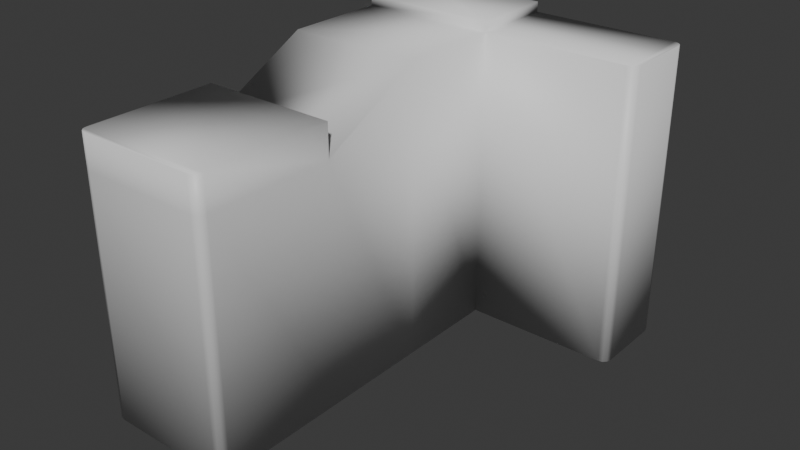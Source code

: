 # Source: rjsanf_2.blend  (saved by Blender 4.0.36; exported with 4.5.12 LTS)
import bpy
from mathutils import Matrix  # noqa: F401  (used for matrix-valued properties, if any)

bpy.ops.wm.read_factory_settings(use_empty=True)
scene = bpy.context.scene
scene.name = 'Scene'

# ---- collections
col_collection = bpy.data.collections.new('Collection'); scene.collection.children.link(col_collection)

# ---- materials (node trees are filled in below, after node groups)
mat_material = bpy.data.materials.new('Material')
mat_material.alpha_threshold = 0.0
mat_material.use_transparent_shadow = False
mat_material.roughness = 0.5
mat_material.line_color = (0.0, 0.0, 0.0, 1.0)

# ---- material node trees
mat_material.use_nodes = True; mat_material.node_tree.nodes.clear()
_N = mat_material.node_tree.nodes; _L = mat_material.node_tree.links
n0 = _N.new('ShaderNodeOutputMaterial'); n0.name = 'Material Output'; n0.location = (300, 300)
n1 = _N.new('ShaderNodeBsdfPrincipled'); n1.name = 'Principled BSDF'; n1.location = (10, 300)
n1.inputs[3].default_value = 1.45
_L.new(n1.outputs[0], n0.inputs[0])
n0.is_active_output = True

# ---- world
world_world = bpy.data.worlds.new('World'); scene.world = world_world
world_world.use_nodes = True; world_world.node_tree.nodes.clear()
_N = world_world.node_tree.nodes; _L = world_world.node_tree.links
n0 = _N.new('ShaderNodeOutputWorld'); n0.name = 'World Output'; n0.location = (300, 300)
n1 = _N.new('ShaderNodeBackground'); n1.name = 'Background'; n1.location = (10, 300)
n1.inputs[0].default_value = (0.05088, 0.05088, 0.05088, 1.0)
_L.new(n1.outputs[0], n0.inputs[0])
n0.is_active_output = True
world_world.color = (0.05088, 0.05088, 0.05088)
world_world.use_sun_shadow = False
world_world.sun_shadow_jitter_overblur = 0.0

# ---- meshes
me_cube = bpy.data.meshes.new('Cube')
me_cube.from_pydata([(3.402, 3.402, 5.694), (3.402, 3.402, -7.853), (-3.402, 3.402, 5.694), (-3.402, 3.402, -7.853), (3.402, 3.402, 4.061), (-3.402, 3.402, 4.061), (3.402, 8.727, -7.853), (-3.402, 8.727, -7.853), (3.402, 8.727, 6.793), (-3.402, 8.727, 6.793), (3.402, 18.05, -7.853), (3.402, 18.05, 6.793), (3.402, 13.84, 6.793), (-3.402, 13.84, 6.793), (3.402, 13.84, -7.853), (-3.402, 13.84, -7.853), (3.402, 18.05, 7.289), (3.402, 13.84, 7.289), (-3.402, 13.84, 7.289), (2.971, -3.402, 5.694), (3.402, -2.971, 5.694), (3.187, -3.344, 5.694), (3.344, -3.187, 5.694), (3.402, -2.971, -7.853), (2.971, -3.402, -7.853), (3.344, -3.187, -7.853), (3.187, -3.344, -7.853), (-3.402, -2.971, 5.694), (-2.971, -3.402, 5.694), (-3.344, -3.187, 5.694), (-3.187, -3.344, 5.694), (-2.971, -3.402, -7.853), (-3.402, -2.971, -7.853), (-3.187, -3.344, -7.853), (-3.344, -3.187, -7.853), (-3.402, -2.971, 4.061), (-2.971, -3.402, 4.061), (-3.344, -3.187, 4.061), (-3.187, -3.344, 4.061), (3.402, -2.971, 4.061), (2.971, -3.402, 4.061), (3.344, -3.187, 4.061), (3.187, -3.344, 4.061), (-3.402, 17.62, -7.853), (-2.971, 18.05, -7.853), (-3.344, 17.84, -7.853), (-3.187, 17.99, -7.853), (-3.402, 17.62, 6.793), (-2.971, 18.05, 6.793), (-3.344, 17.84, 6.793), (-3.187, 17.99, 6.793), (-2.971, 18.05, 7.289), (-3.402, 17.62, 7.289), (-3.187, 17.99, 7.289), (-3.344, 17.84, 7.289), (11.03, 17.62, 6.793), (10.6, 18.05, 6.793), (10.97, 17.84, 6.793), (10.81, 17.99, 6.793), (10.6, 18.05, -7.853), (11.03, 17.62, -7.853), (10.81, 17.99, -7.853), (10.97, 17.84, -7.853), (10.6, 13.84, 6.793), (11.03, 14.27, 6.793), (10.81, 13.89, 6.793), (10.97, 14.05, 6.793), (11.03, 14.27, -7.853), (10.6, 13.84, -7.853), (10.97, 14.05, -7.853), (10.81, 13.89, -7.853)], [], [(4, 0, 20, 39), (0, 2, 27, 29, 30, 28, 19, 21, 22, 20), (32, 35, 5, 3), (1, 4, 39, 23), (24, 40, 36, 31), (5, 2, 0, 4), (1, 3, 7, 6), (35, 27, 2, 5), (14, 15, 43, 45, 46, 44, 10), (3, 1, 23, 25, 26, 24, 31, 33, 34, 32), (12, 11, 16, 17), (4, 1, 6, 8), (3, 5, 9, 7), (5, 4, 8, 9), (15, 13, 47, 43), (11, 48, 51, 16), (44, 48, 11, 10), (6, 7, 15, 14), (7, 9, 13, 15), (8, 6, 14, 12), (9, 8, 12, 13), (10, 11, 56, 59), (13, 12, 17, 18), (18, 17, 16, 51, 53, 54, 52), (47, 13, 18, 52), (11, 12, 63, 65, 66, 64, 55, 57, 58, 56), (64, 67, 60, 55), (12, 14, 68, 63), (14, 10, 59, 61, 62, 60, 67, 69, 70, 68), (36, 28, 30, 38), (38, 30, 29, 37), (37, 29, 27, 35), (40, 24, 26, 42), (42, 26, 25, 41), (41, 25, 23, 39), (31, 36, 38, 33), (33, 38, 37, 34), (34, 37, 35, 32), (19, 40, 42, 21), (21, 42, 41, 22), (22, 41, 39, 20), (48, 44, 46, 50), (50, 46, 45, 49), (49, 45, 43, 47), (51, 48, 50, 53), (53, 50, 49, 54), (54, 49, 47, 52), (55, 60, 62, 57), (57, 62, 61, 58), (58, 61, 59, 56), (67, 64, 66, 69), (69, 66, 65, 70), (70, 65, 63, 68), (40, 19, 28, 36)])
me_cube.polygons.foreach_set('use_smooth', [True] * 54)
_uv = me_cube.uv_layers.new(name='UVMap')
_uv.uv.foreach_set('vector', [0.5646, 0.5, 0.625, 0.5, 0.625, 0.7342, 0.5646, 0.7342, 0.625, 0.5, 0.875, 0.5, 0.875, 0.7342, 0.8729, 0.7421, 0.8671, 0.7479, 0.8592, 0.75, 0.6408, 0.75, 0.6329, 0.7479, 0.6271, 0.7421, 0.625, 0.7342, 0.375, 0.01583, 0.5646, 0.01583, 0.5646, 0.25, 0.375, 0.25, 0.375, 0.5, 0.5646, 0.5, 0.5646, 0.7342, 0.375, 0.7342, 0.375, 0.7658, 0.5646, 0.7658, 0.5646, 0.9842, 0.375, 0.9842, 0.5646, 0.25, 0.625, 0.25, 0.625, 0.5, 0.5646, 0.5, 0.375, 0.5, 0.125, 0.5, 0.125, 0.5, 0.375, 0.5, 0.5646, 0.01583, 0.625, 0.01583, 0.625, 0.25, 0.5646, 0.25, 0.375, 0.5, 0.125, 0.5, 0.125, 0.5, 0.1271, 0.5, 0.1329, 0.5, 0.1408, 0.5, 0.375, 0.5, 0.125, 0.5, 0.375, 0.5, 0.375, 0.7342, 0.3729, 0.7421, 0.3671, 0.7479, 0.3592, 0.75, 0.1408, 0.75, 0.1329, 0.7479, 0.1271, 0.7421, 0.125, 0.7342, 0.5646, 0.5, 0.5646, 0.5, 0.5646, 0.5, 0.5646, 0.5, 0.5646, 0.5, 0.375, 0.5, 0.375, 0.5, 0.5646, 0.5, 0.375, 0.25, 0.5646, 0.25, 0.5646, 0.25, 0.375, 0.25, 0.5646, 0.25, 0.5646, 0.5, 0.5646, 0.5, 0.5646, 0.25, 0.375, 0.25, 0.5646, 0.25, 0.5646, 0.25, 0.375, 0.25, 0.5646, 0.5, 0.5646, 0.2658, 0.5646, 0.2658, 0.5646, 0.5, 0.375, 0.2658, 0.5646, 0.2658, 0.5646, 0.5, 0.375, 0.5, 0.375, 0.5, 0.125, 0.5, 0.125, 0.5, 0.375, 0.5, 0.375, 0.25, 0.5646, 0.25, 0.5646, 0.25, 0.375, 0.25, 0.5646, 0.5, 0.375, 0.5, 0.375, 0.5, 0.5646, 0.5, 0.5646, 0.25, 0.5646, 0.5, 0.5646, 0.5, 0.5646, 0.25, 0.375, 0.5, 0.5646, 0.5, 0.5646, 0.5, 0.375, 0.5, 0.5646, 0.25, 0.5646, 0.5, 0.5646, 0.5, 0.5646, 0.25, 0.5646, 0.25, 0.5646, 0.5, 0.5646, 0.5, 0.5646, 0.2658, 0.5646, 0.2579, 0.5646, 0.2507, 0.5646, 0.25, 0.5646, 0.25, 0.5646, 0.25, 0.5646, 0.25, 0.5646, 0.25, 0.5646, 0.5, 0.5646, 0.5, 0.5646, 0.5, 0.5646, 0.5, 0.5646, 0.5, 0.5646, 0.5, 0.5646, 0.5, 0.5646, 0.5, 0.5646, 0.5, 0.5646, 0.5, 0.5646, 0.5, 0.375, 0.5, 0.375, 0.5, 0.5646, 0.5, 0.5646, 0.5, 0.375, 0.5, 0.375, 0.5, 0.5646, 0.5, 0.375, 0.5, 0.375, 0.5, 0.375, 0.5, 0.375, 0.5, 0.375, 0.5, 0.375, 0.5, 0.375, 0.5, 0.375, 0.5, 0.375, 0.5, 0.375, 0.5, 0.5646, 0.9842, 0.625, 0.9842, 0.625, 1.0, 0.5646, 1.0, 0.5646, 0.0, 0.625, 0.0, 0.625, 0.007916, 0.5646, 0.007916, 0.5646, 0.007916, 0.625, 0.007916, 0.625, 0.01583, 0.5646, 0.01583, 0.5646, 0.7658, 0.375, 0.7658, 0.375, 0.7579, 0.5646, 0.7579, 0.5646, 0.7579, 0.375, 0.7579, 0.375, 0.7421, 0.5646, 0.7421, 0.5646, 0.7421, 0.375, 0.7421, 0.375, 0.7342, 0.5646, 0.7342, 0.375, 0.9842, 0.5646, 0.9842, 0.5646, 1.0, 0.375, 1.0, 0.375, 0.0, 0.5646, 0.0, 0.5646, 0.007916, 0.375, 0.007916, 0.375, 0.007916, 0.5646, 0.007916, 0.5646, 0.01583, 0.375, 0.01583, 0.625, 0.7658, 0.5646, 0.7658, 0.5646, 0.7579, 0.625, 0.7579, 0.625, 0.7579, 0.5646, 0.7579, 0.5646, 0.7421, 0.625, 0.7421, 0.625, 0.7421, 0.5646, 0.7421, 0.5646, 0.7342, 0.625, 0.7342, 0.5646, 0.2658, 0.375, 0.2658, 0.375, 0.2579, 0.5646, 0.2579, 0.5646, 0.2579, 0.375, 0.2579, 0.375, 0.25, 0.5646, 0.25, 0.5646, 0.25, 0.375, 0.25, 0.375, 0.25, 0.5646, 0.25, 0.5646, 0.2658, 0.5646, 0.2658, 0.5646, 0.2579, 0.5646, 0.2579, 0.5646, 0.2579, 0.5646, 0.2579, 0.5646, 0.25, 0.5646, 0.2507, 0.5646, 0.2507, 0.5646, 0.25, 0.5646, 0.25, 0.5646, 0.25, 0.5646, 0.5, 0.375, 0.5, 0.375, 0.5, 0.5646, 0.5, 0.5646, 0.5, 0.375, 0.5, 0.375, 0.5, 0.5646, 0.5, 0.5646, 0.5, 0.375, 0.5, 0.375, 0.5, 0.5646, 0.5, 0.375, 0.5, 0.5646, 0.5, 0.5646, 0.5, 0.375, 0.5, 0.375, 0.5, 0.5646, 0.5, 0.5646, 0.5, 0.375, 0.5, 0.375, 0.5, 0.5646, 0.5, 0.5646, 0.5, 0.375, 0.5, 0.5646, 0.7658, 0.625, 0.7658, 0.625, 0.9842, 0.5646, 0.9842])
me_cube.materials.append(mat_material)
me_cube.use_mirror_vertex_groups = False
me_cube.update()

# ---- objects
ob_cube = bpy.data.objects.new('Cube', me_cube)

# ---- transforms, parenting, visibility, modifiers, constraints
ob_cube.location = (0.0, 0.0, 0.0)
ob_cube.lock_rotations_4d = False
ob_cube.empty_display_type = 'ARROWS'
ob_cube.lineart.crease_threshold = 0.0

# ---- collection membership
col_collection.objects.link(ob_cube)

# ---- scene / render settings (as saved in the file)
scene.frame_start = 1; scene.frame_end = 250; scene.frame_set(1)
scene.render.engine = 'BLENDER_EEVEE_NEXT'
scene.cycles.sampling_pattern = 'TABULATED_SOBOL'
bpy.context.view_layer.update()

# ---- added for rendering (the .blend has no active camera and no usable light): camera, sun
cam_auto = bpy.data.cameras.new('AutoCamera')
cam_auto.lens = 50.0
cam_auto.sensor_width = 36.0
cam_auto.clip_end = 1000.0
ob_auto_camera = bpy.data.objects.new('AutoCamera', cam_auto)
scene.collection.objects.link(ob_auto_camera)
ob_auto_camera.location = (31.5358, -25.9424, 21.8962)
ob_auto_camera.rotation_euler = (1.09748, -7.21219e-08, 0.694738)
scene.camera = ob_auto_camera
light_auto_sun = bpy.data.lights.new('AutoSun', 'SUN')
light_auto_sun.energy = 3.0
light_auto_sun.angle = 0.0523599
ob_auto_sun = bpy.data.objects.new('AutoSun', light_auto_sun)
scene.collection.objects.link(ob_auto_sun)
ob_auto_sun.rotation_euler = (0.872665, 0.174533, 0.523599)
bpy.context.view_layer.update()
